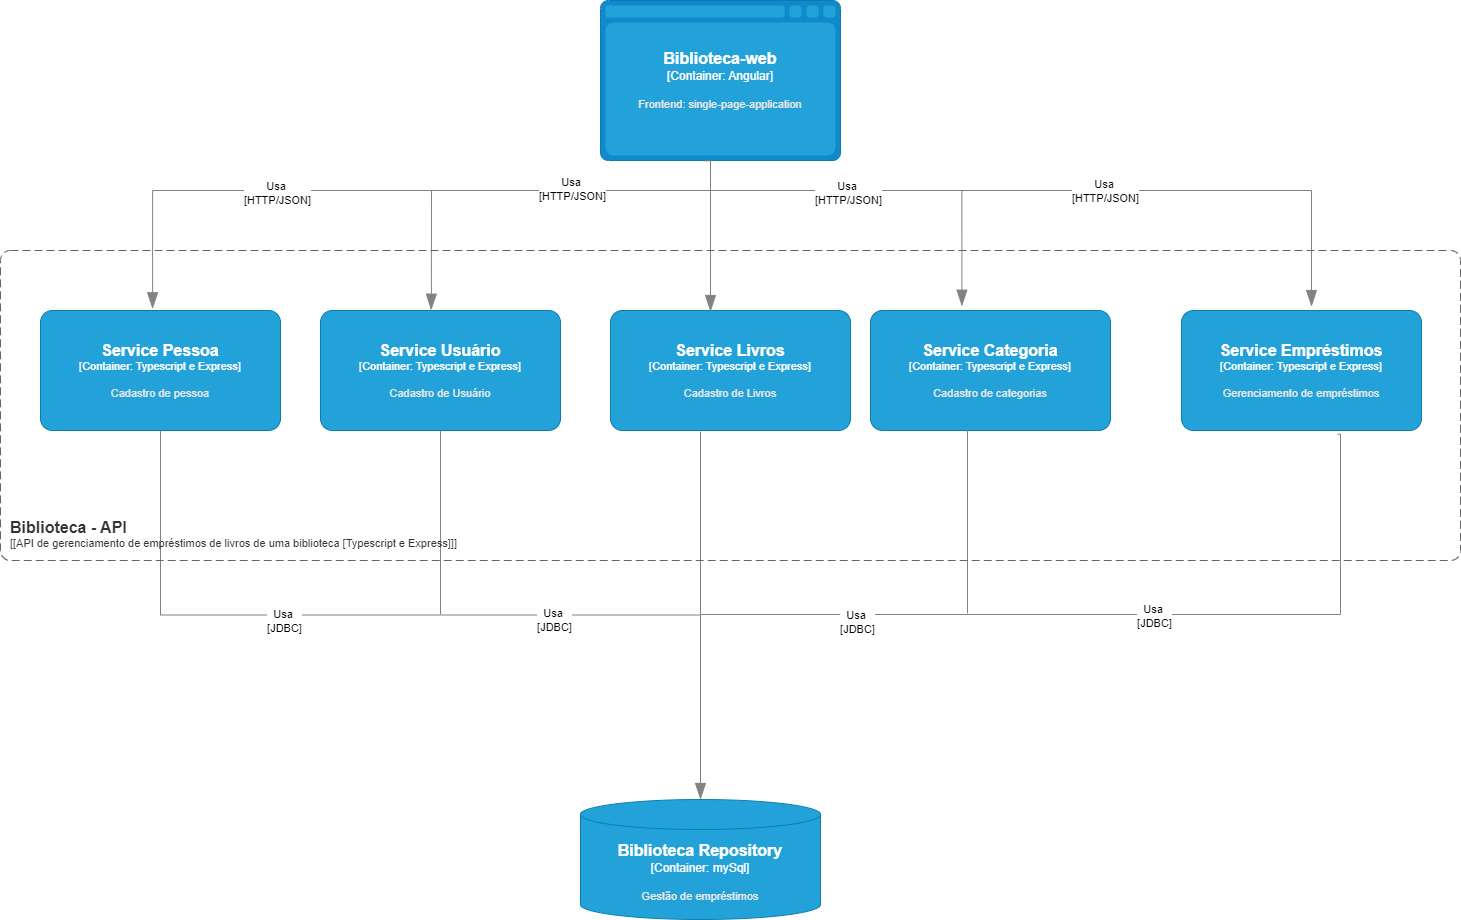

The diagram above was exported from draw.io. Its source (the exported page's mxGraphModel, read from the mxfile embedded in the PNG):
<mxGraphModel dx="2261" dy="780" grid="1" gridSize="10" guides="1" tooltips="1" connect="1" arrows="1" fold="1" page="1" pageScale="1" pageWidth="827" pageHeight="1169" math="0" shadow="0">
  <root>
    <mxCell id="0" />
    <mxCell id="1" parent="0" />
    <object placeholders="1" c4Name="Biblioteca-web" c4Type="Container" c4Technology="Angular" c4Description="Frontend: single-page-application" label="&lt;font style=&quot;font-size: 16px&quot;&gt;&lt;b&gt;%c4Name%&lt;/b&gt;&lt;/font&gt;&lt;div&gt;[%c4Type%:&amp;nbsp;%c4Technology%]&lt;/div&gt;&lt;br&gt;&lt;div&gt;&lt;font style=&quot;font-size: 11px&quot;&gt;&lt;font color=&quot;#E6E6E6&quot;&gt;%c4Description%&lt;/font&gt;&lt;/div&gt;" id="wLB30Auu_EaYdGRJgdp8-1">
      <mxCell style="shape=mxgraph.c4.webBrowserContainer2;whiteSpace=wrap;html=1;boundedLbl=1;rounded=0;labelBackgroundColor=none;strokeColor=#118ACD;fillColor=#23A2D9;strokeColor=#118ACD;strokeColor2=#0E7DAD;fontSize=12;fontColor=#ffffff;align=center;metaEdit=1;points=[[0.5,0,0],[1,0.25,0],[1,0.5,0],[1,0.75,0],[0.5,1,0],[0,0.75,0],[0,0.5,0],[0,0.25,0]];resizable=0;" parent="1" vertex="1">
        <mxGeometry x="540" y="250" width="240" height="160" as="geometry" />
      </mxCell>
    </object>
    <object placeholders="1" c4Name="Service Pessoa" c4Type="Container" c4Technology="Typescript e Express" c4Description="Cadastro de pessoa" label="&lt;font style=&quot;font-size: 16px&quot;&gt;&lt;b&gt;%c4Name%&lt;/b&gt;&lt;/font&gt;&lt;div&gt;[%c4Type%: %c4Technology%]&lt;/div&gt;&lt;br&gt;&lt;div&gt;&lt;font style=&quot;font-size: 11px&quot;&gt;&lt;font color=&quot;#E6E6E6&quot;&gt;%c4Description%&lt;/font&gt;&lt;/div&gt;" id="wLB30Auu_EaYdGRJgdp8-2">
      <mxCell style="rounded=1;whiteSpace=wrap;html=1;fontSize=11;labelBackgroundColor=none;fillColor=#23A2D9;fontColor=#ffffff;align=center;arcSize=10;strokeColor=#0E7DAD;metaEdit=1;resizable=0;points=[[0.25,0,0],[0.5,0,0],[0.75,0,0],[1,0.25,0],[1,0.5,0],[1,0.75,0],[0.75,1,0],[0.5,1,0],[0.25,1,0],[0,0.75,0],[0,0.5,0],[0,0.25,0]];" parent="1" vertex="1">
        <mxGeometry x="-20" y="560" width="240" height="120" as="geometry" />
      </mxCell>
    </object>
    <object placeholders="1" c4Name="Service Usuário" c4Type="Container" c4Technology="Typescript e Express" c4Description="Cadastro de Usuário" label="&lt;font style=&quot;font-size: 16px&quot;&gt;&lt;b&gt;%c4Name%&lt;/b&gt;&lt;/font&gt;&lt;div&gt;[%c4Type%: %c4Technology%]&lt;/div&gt;&lt;br&gt;&lt;div&gt;&lt;font style=&quot;font-size: 11px&quot;&gt;&lt;font color=&quot;#E6E6E6&quot;&gt;%c4Description%&lt;/font&gt;&lt;/div&gt;" id="2Jjt7y8h0AxTlxr7xi21-1">
      <mxCell style="rounded=1;whiteSpace=wrap;html=1;fontSize=11;labelBackgroundColor=none;fillColor=#23A2D9;fontColor=#ffffff;align=center;arcSize=10;strokeColor=#0E7DAD;metaEdit=1;resizable=0;points=[[0.25,0,0],[0.5,0,0],[0.75,0,0],[1,0.25,0],[1,0.5,0],[1,0.75,0],[0.75,1,0],[0.5,1,0],[0.25,1,0],[0,0.75,0],[0,0.5,0],[0,0.25,0]];" parent="1" vertex="1">
        <mxGeometry x="260" y="560" width="240" height="120" as="geometry" />
      </mxCell>
    </object>
    <object placeholders="1" c4Name="Service Livros" c4Type="Container" c4Technology="Typescript e Express" c4Description="Cadastro de Livros" label="&lt;font style=&quot;font-size: 16px&quot;&gt;&lt;b&gt;%c4Name%&lt;/b&gt;&lt;/font&gt;&lt;div&gt;[%c4Type%: %c4Technology%]&lt;/div&gt;&lt;br&gt;&lt;div&gt;&lt;font style=&quot;font-size: 11px&quot;&gt;&lt;font color=&quot;#E6E6E6&quot;&gt;%c4Description%&lt;/font&gt;&lt;/div&gt;" id="2Jjt7y8h0AxTlxr7xi21-2">
      <mxCell style="rounded=1;whiteSpace=wrap;html=1;fontSize=11;labelBackgroundColor=none;fillColor=#23A2D9;fontColor=#ffffff;align=center;arcSize=10;strokeColor=#0E7DAD;metaEdit=1;resizable=0;points=[[0.25,0,0],[0.5,0,0],[0.75,0,0],[1,0.25,0],[1,0.5,0],[1,0.75,0],[0.75,1,0],[0.5,1,0],[0.25,1,0],[0,0.75,0],[0,0.5,0],[0,0.25,0]];" parent="1" vertex="1">
        <mxGeometry x="550" y="560" width="240" height="120" as="geometry" />
      </mxCell>
    </object>
    <object placeholders="1" c4Name="Service Categoria" c4Type="Container" c4Technology="Typescript e Express" c4Description="Cadastro de categorias" label="&lt;font style=&quot;font-size: 16px&quot;&gt;&lt;b&gt;%c4Name%&lt;/b&gt;&lt;/font&gt;&lt;div&gt;[%c4Type%: %c4Technology%]&lt;/div&gt;&lt;br&gt;&lt;div&gt;&lt;font style=&quot;font-size: 11px&quot;&gt;&lt;font color=&quot;#E6E6E6&quot;&gt;%c4Description%&lt;/font&gt;&lt;/div&gt;" id="2Jjt7y8h0AxTlxr7xi21-3">
      <mxCell style="rounded=1;whiteSpace=wrap;html=1;fontSize=11;labelBackgroundColor=none;fillColor=#23A2D9;fontColor=#ffffff;align=center;arcSize=10;strokeColor=#0E7DAD;metaEdit=1;resizable=0;points=[[0.25,0,0],[0.5,0,0],[0.75,0,0],[1,0.25,0],[1,0.5,0],[1,0.75,0],[0.75,1,0],[0.5,1,0],[0.25,1,0],[0,0.75,0],[0,0.5,0],[0,0.25,0]];" parent="1" vertex="1">
        <mxGeometry x="810" y="560" width="240" height="120" as="geometry" />
      </mxCell>
    </object>
    <object placeholders="1" c4Name="Service Empréstimos" c4Type="Container" c4Technology="Typescript e Express" c4Description="Gerenciamento de empréstimos" label="&lt;font style=&quot;font-size: 16px&quot;&gt;&lt;b&gt;%c4Name%&lt;/b&gt;&lt;/font&gt;&lt;div&gt;[%c4Type%: %c4Technology%]&lt;/div&gt;&lt;br&gt;&lt;div&gt;&lt;font style=&quot;font-size: 11px&quot;&gt;&lt;font color=&quot;#E6E6E6&quot;&gt;%c4Description%&lt;/font&gt;&lt;/div&gt;" id="2Jjt7y8h0AxTlxr7xi21-4">
      <mxCell style="rounded=1;whiteSpace=wrap;html=1;fontSize=11;labelBackgroundColor=none;fillColor=#23A2D9;fontColor=#ffffff;align=center;arcSize=10;strokeColor=#0E7DAD;metaEdit=1;resizable=0;points=[[0.25,0,0],[0.5,0,0],[0.75,0,0],[1,0.25,0],[1,0.5,0],[1,0.75,0],[0.75,1,0],[0.5,1,0],[0.25,1,0],[0,0.75,0],[0,0.5,0],[0,0.25,0]];" parent="1" vertex="1">
        <mxGeometry x="1121" y="560" width="240" height="120" as="geometry" />
      </mxCell>
    </object>
    <object placeholders="1" c4Type="Relationship" id="2Jjt7y8h0AxTlxr7xi21-9">
      <mxCell style="endArrow=blockThin;html=1;fontSize=10;fontColor=#404040;strokeWidth=1;endFill=1;strokeColor=#828282;elbow=vertical;metaEdit=1;endSize=14;startSize=14;jumpStyle=arc;jumpSize=16;rounded=0;edgeStyle=orthogonalEdgeStyle;align=center;verticalAlign=middle;fontFamily=Helvetica;labelBackgroundColor=default;entryX=0.467;entryY=-0.014;entryDx=0;entryDy=0;entryPerimeter=0;exitX=0.433;exitY=1.002;exitDx=0;exitDy=0;exitPerimeter=0;" parent="1" source="wLB30Auu_EaYdGRJgdp8-1" target="wLB30Auu_EaYdGRJgdp8-2" edge="1">
        <mxGeometry width="240" relative="1" as="geometry">
          <mxPoint x="650" y="420" as="sourcePoint" />
          <mxPoint x="140" y="450" as="targetPoint" />
          <Array as="points">
            <mxPoint x="650" y="410" />
            <mxPoint x="650" y="440" />
            <mxPoint x="92" y="440" />
          </Array>
        </mxGeometry>
      </mxCell>
    </object>
    <mxCell id="2Jjt7y8h0AxTlxr7xi21-18" value="Usa&amp;nbsp;&lt;div&gt;[HTTP/JSON]&lt;/div&gt;" style="edgeLabel;html=1;align=center;verticalAlign=middle;resizable=0;points=[];fontFamily=Helvetica;fontSize=11;fontColor=default;labelBackgroundColor=default;" parent="2Jjt7y8h0AxTlxr7xi21-9" vertex="1" connectable="0">
      <mxGeometry x="0.3161" y="2" relative="1" as="geometry">
        <mxPoint as="offset" />
      </mxGeometry>
    </mxCell>
    <mxCell id="2Jjt7y8h0AxTlxr7xi21-19" value="Usa&amp;nbsp;&lt;div&gt;[HTTP/JSON]&lt;/div&gt;" style="edgeLabel;html=1;align=center;verticalAlign=middle;resizable=0;points=[];fontFamily=Helvetica;fontSize=11;fontColor=default;labelBackgroundColor=default;" parent="2Jjt7y8h0AxTlxr7xi21-9" vertex="1" connectable="0">
      <mxGeometry x="-0.5117" y="-2" relative="1" as="geometry">
        <mxPoint as="offset" />
      </mxGeometry>
    </mxCell>
    <object placeholders="1" c4Type="Relationship" id="2Jjt7y8h0AxTlxr7xi21-13">
      <mxCell style="endArrow=blockThin;html=1;fontSize=10;fontColor=#404040;strokeWidth=1;endFill=1;strokeColor=#828282;elbow=vertical;metaEdit=1;endSize=14;startSize=14;jumpStyle=arc;jumpSize=16;rounded=0;edgeStyle=orthogonalEdgeStyle;align=center;verticalAlign=middle;fontFamily=Helvetica;labelBackgroundColor=default;entryX=0.461;entryY=-0.003;entryDx=0;entryDy=0;entryPerimeter=0;" parent="1" target="2Jjt7y8h0AxTlxr7xi21-1" edge="1">
        <mxGeometry width="240" relative="1" as="geometry">
          <mxPoint x="371" y="440" as="sourcePoint" />
          <mxPoint x="370" y="550" as="targetPoint" />
        </mxGeometry>
      </mxCell>
    </object>
    <object placeholders="1" c4Type="Relationship" id="2Jjt7y8h0AxTlxr7xi21-14">
      <mxCell style="endArrow=blockThin;html=1;fontSize=10;fontColor=#404040;strokeWidth=1;endFill=1;strokeColor=#828282;elbow=vertical;metaEdit=1;endSize=14;startSize=14;jumpStyle=arc;jumpSize=16;rounded=0;align=center;verticalAlign=middle;fontFamily=Helvetica;labelBackgroundColor=default;" parent="1" edge="1">
        <mxGeometry width="240" relative="1" as="geometry">
          <mxPoint x="650" y="410" as="sourcePoint" />
          <mxPoint x="650" y="561" as="targetPoint" />
        </mxGeometry>
      </mxCell>
    </object>
    <object placeholders="1" c4Type="Relationship" id="2Jjt7y8h0AxTlxr7xi21-15">
      <mxCell style="endArrow=blockThin;html=1;fontSize=10;fontColor=#404040;strokeWidth=1;endFill=1;strokeColor=#828282;elbow=vertical;metaEdit=1;endSize=14;startSize=14;jumpStyle=arc;jumpSize=16;rounded=0;align=center;verticalAlign=middle;fontFamily=Helvetica;labelBackgroundColor=default;edgeStyle=orthogonalEdgeStyle;entryX=0.381;entryY=-0.036;entryDx=0;entryDy=0;entryPerimeter=0;" parent="1" target="2Jjt7y8h0AxTlxr7xi21-3" edge="1">
        <mxGeometry width="240" relative="1" as="geometry">
          <mxPoint x="650" y="440" as="sourcePoint" />
          <mxPoint x="900" y="550" as="targetPoint" />
          <Array as="points">
            <mxPoint x="901" y="440" />
          </Array>
        </mxGeometry>
      </mxCell>
    </object>
    <mxCell id="2Jjt7y8h0AxTlxr7xi21-20" value="Usa&amp;nbsp;&lt;div&gt;[HTTP/JSON]&lt;/div&gt;" style="edgeLabel;html=1;align=center;verticalAlign=middle;resizable=0;points=[];fontFamily=Helvetica;fontSize=11;fontColor=default;labelBackgroundColor=default;" parent="2Jjt7y8h0AxTlxr7xi21-15" vertex="1" connectable="0">
      <mxGeometry x="-0.2481" y="-2" relative="1" as="geometry">
        <mxPoint x="-1" as="offset" />
      </mxGeometry>
    </mxCell>
    <object placeholders="1" c4Type="Relationship" id="2Jjt7y8h0AxTlxr7xi21-17">
      <mxCell style="endArrow=blockThin;html=1;fontSize=10;fontColor=#404040;strokeWidth=1;endFill=1;strokeColor=#828282;elbow=vertical;metaEdit=1;endSize=14;startSize=14;jumpStyle=arc;jumpSize=16;rounded=0;align=center;verticalAlign=middle;fontFamily=Helvetica;labelBackgroundColor=default;edgeStyle=orthogonalEdgeStyle;entryX=0.381;entryY=-0.036;entryDx=0;entryDy=0;entryPerimeter=0;" parent="1" edge="1">
        <mxGeometry width="240" relative="1" as="geometry">
          <mxPoint x="900" y="440" as="sourcePoint" />
          <mxPoint x="1251" y="556" as="targetPoint" />
          <Array as="points">
            <mxPoint x="1251" y="440" />
          </Array>
        </mxGeometry>
      </mxCell>
    </object>
    <mxCell id="2Jjt7y8h0AxTlxr7xi21-21" value="Usa&amp;nbsp;&lt;div&gt;[HTTP/JSON]&lt;/div&gt;" style="edgeLabel;html=1;align=center;verticalAlign=middle;resizable=0;points=[];fontFamily=Helvetica;fontSize=11;fontColor=default;labelBackgroundColor=default;" parent="2Jjt7y8h0AxTlxr7xi21-17" vertex="1" connectable="0">
      <mxGeometry x="-0.3833" relative="1" as="geometry">
        <mxPoint as="offset" />
      </mxGeometry>
    </mxCell>
    <object placeholders="1" c4Name="Biblioteca Repository" c4Type="Container" c4Technology="mySql" c4Description="Gestão de empréstimos" label="&lt;font style=&quot;font-size: 16px&quot;&gt;&lt;b&gt;%c4Name%&lt;/b&gt;&lt;/font&gt;&lt;div&gt;[%c4Type%:&amp;nbsp;%c4Technology%]&lt;/div&gt;&lt;br&gt;&lt;div&gt;&lt;font style=&quot;font-size: 11px&quot;&gt;&lt;font color=&quot;#E6E6E6&quot;&gt;%c4Description%&lt;/font&gt;&lt;/div&gt;" id="YQ_9lDZCVSU0IdNUe-qV-1">
      <mxCell style="shape=cylinder3;size=15;whiteSpace=wrap;html=1;boundedLbl=1;rounded=0;labelBackgroundColor=none;fillColor=#23A2D9;fontSize=12;fontColor=#ffffff;align=center;strokeColor=#0E7DAD;metaEdit=1;points=[[0.5,0,0],[1,0.25,0],[1,0.5,0],[1,0.75,0],[0.5,1,0],[0,0.75,0],[0,0.5,0],[0,0.25,0]];resizable=0;" parent="1" vertex="1">
        <mxGeometry x="520" y="1049" width="240" height="120" as="geometry" />
      </mxCell>
    </object>
    <object placeholders="1" c4Type="Relationship" id="YQ_9lDZCVSU0IdNUe-qV-2">
      <mxCell style="endArrow=blockThin;html=1;fontSize=10;fontColor=#404040;strokeWidth=1;endFill=1;strokeColor=#828282;elbow=vertical;metaEdit=1;endSize=14;startSize=14;jumpStyle=arc;jumpSize=16;rounded=0;exitX=0.5;exitY=1;exitDx=0;exitDy=0;exitPerimeter=0;edgeStyle=orthogonalEdgeStyle;" parent="1" source="wLB30Auu_EaYdGRJgdp8-2" target="YQ_9lDZCVSU0IdNUe-qV-1" edge="1">
        <mxGeometry width="240" relative="1" as="geometry">
          <mxPoint x="638" y="780" as="sourcePoint" />
          <mxPoint x="700" y="870" as="targetPoint" />
        </mxGeometry>
      </mxCell>
    </object>
    <mxCell id="YQ_9lDZCVSU0IdNUe-qV-9" value="Usa&amp;nbsp;&lt;div&gt;[JDBC]&lt;/div&gt;" style="edgeLabel;html=1;align=center;verticalAlign=middle;resizable=0;points=[];fontFamily=Helvetica;fontSize=11;fontColor=default;labelBackgroundColor=default;" parent="YQ_9lDZCVSU0IdNUe-qV-2" vertex="1" connectable="0">
      <mxGeometry x="-0.3213" y="-6" relative="1" as="geometry">
        <mxPoint as="offset" />
      </mxGeometry>
    </mxCell>
    <object placeholders="1" c4Type="Relationship" id="YQ_9lDZCVSU0IdNUe-qV-5">
      <mxCell style="endArrow=none;html=1;fontSize=10;fontColor=#404040;strokeWidth=1;endFill=0;strokeColor=#828282;elbow=vertical;metaEdit=1;endSize=14;startSize=14;jumpStyle=arc;jumpSize=16;rounded=0;edgeStyle=orthogonalEdgeStyle;align=center;verticalAlign=middle;fontFamily=Helvetica;labelBackgroundColor=default;entryX=0.5;entryY=0;entryDx=0;entryDy=0;entryPerimeter=0;exitX=0.651;exitY=1.031;exitDx=0;exitDy=0;exitPerimeter=0;" parent="1" source="2Jjt7y8h0AxTlxr7xi21-4" target="YQ_9lDZCVSU0IdNUe-qV-1" edge="1">
        <mxGeometry width="240" relative="1" as="geometry">
          <mxPoint x="1270" y="680" as="sourcePoint" />
          <mxPoint x="550" y="940" as="targetPoint" />
          <Array as="points">
            <mxPoint x="1280" y="684" />
            <mxPoint x="1280" y="864" />
            <mxPoint x="640" y="864" />
          </Array>
        </mxGeometry>
      </mxCell>
    </object>
    <object placeholders="1" c4Type="Relationship" id="YQ_9lDZCVSU0IdNUe-qV-6">
      <mxCell style="endArrow=none;html=1;fontSize=10;fontColor=#404040;strokeWidth=1;endFill=0;strokeColor=#828282;elbow=vertical;metaEdit=1;endSize=14;startSize=14;jumpStyle=arc;jumpSize=16;rounded=0;align=center;verticalAlign=middle;fontFamily=Helvetica;labelBackgroundColor=default;exitX=0.5;exitY=1;exitDx=0;exitDy=0;exitPerimeter=0;" parent="1" source="2Jjt7y8h0AxTlxr7xi21-1" edge="1">
        <mxGeometry width="240" relative="1" as="geometry">
          <mxPoint x="370" y="670" as="sourcePoint" />
          <mxPoint x="380" y="864" as="targetPoint" />
        </mxGeometry>
      </mxCell>
    </object>
    <object placeholders="1" c4Type="Relationship" id="YQ_9lDZCVSU0IdNUe-qV-7">
      <mxCell style="endArrow=none;html=1;fontSize=10;fontColor=#404040;strokeWidth=1;endFill=0;strokeColor=#828282;elbow=vertical;metaEdit=1;endSize=14;startSize=14;jumpStyle=arc;jumpSize=16;rounded=0;align=center;verticalAlign=middle;fontFamily=Helvetica;labelBackgroundColor=default;exitX=0.5;exitY=1;exitDx=0;exitDy=0;exitPerimeter=0;" parent="1" edge="1">
        <mxGeometry width="240" relative="1" as="geometry">
          <mxPoint x="640" y="681" as="sourcePoint" />
          <mxPoint x="640" y="865" as="targetPoint" />
        </mxGeometry>
      </mxCell>
    </object>
    <object placeholders="1" c4Type="Relationship" id="YQ_9lDZCVSU0IdNUe-qV-8">
      <mxCell style="endArrow=none;html=1;fontSize=10;fontColor=#404040;strokeWidth=1;endFill=0;strokeColor=#828282;elbow=vertical;metaEdit=1;endSize=14;startSize=14;jumpStyle=arc;jumpSize=16;rounded=0;align=center;verticalAlign=middle;fontFamily=Helvetica;labelBackgroundColor=default;exitX=0.5;exitY=1;exitDx=0;exitDy=0;exitPerimeter=0;" parent="1" edge="1">
        <mxGeometry width="240" relative="1" as="geometry">
          <mxPoint x="907" y="679" as="sourcePoint" />
          <mxPoint x="907" y="863" as="targetPoint" />
        </mxGeometry>
      </mxCell>
    </object>
    <mxCell id="YQ_9lDZCVSU0IdNUe-qV-10" value="Usa&amp;nbsp;&lt;div&gt;[JDBC]&lt;/div&gt;" style="edgeLabel;html=1;align=center;verticalAlign=middle;resizable=0;points=[];fontFamily=Helvetica;fontSize=11;fontColor=default;labelBackgroundColor=default;" parent="1" vertex="1" connectable="0">
      <mxGeometry x="493.5333333333333" y="869.9966666666664" as="geometry" />
    </mxCell>
    <mxCell id="YQ_9lDZCVSU0IdNUe-qV-11" value="Usa&amp;nbsp;&lt;div&gt;[JDBC]&lt;/div&gt;" style="edgeLabel;html=1;align=center;verticalAlign=middle;resizable=0;points=[];fontFamily=Helvetica;fontSize=11;fontColor=default;labelBackgroundColor=default;" parent="1" vertex="1" connectable="0">
      <mxGeometry x="243.5333333333333" y="890.4666666666665" as="geometry">
        <mxPoint x="553" y="-19" as="offset" />
      </mxGeometry>
    </mxCell>
    <mxCell id="YQ_9lDZCVSU0IdNUe-qV-12" value="Usa&amp;nbsp;&lt;div&gt;[JDBC]&lt;/div&gt;" style="edgeLabel;html=1;align=center;verticalAlign=middle;resizable=0;points=[];fontFamily=Helvetica;fontSize=11;fontColor=default;labelBackgroundColor=default;" parent="1" vertex="1" connectable="0">
      <mxGeometry x="350.00333333333333" y="909.9966666666664" as="geometry">
        <mxPoint x="743" y="-44" as="offset" />
      </mxGeometry>
    </mxCell>
    <object placeholders="1" c4Name="Biblioteca - API" c4Type="ContainerScopeBoundary" c4Application="[API de gerenciamento de empréstimos de livros de uma biblioteca [Typescript e Express]]" label="&lt;font style=&quot;font-size: 16px&quot;&gt;&lt;b&gt;&lt;div style=&quot;text-align: left&quot;&gt;%c4Name%&lt;/div&gt;&lt;/b&gt;&lt;/font&gt;&lt;div style=&quot;text-align: left&quot;&gt;[%c4Application%]&lt;/div&gt;" id="YQ_9lDZCVSU0IdNUe-qV-13">
      <mxCell style="rounded=1;fontSize=11;whiteSpace=wrap;html=1;dashed=1;arcSize=20;fillColor=none;strokeColor=#666666;fontColor=#333333;labelBackgroundColor=none;align=left;verticalAlign=bottom;labelBorderColor=none;spacingTop=0;spacing=10;dashPattern=8 4;metaEdit=1;rotatable=0;perimeter=rectanglePerimeter;noLabel=0;labelPadding=0;allowArrows=0;connectable=0;expand=0;recursiveResize=0;editable=1;pointerEvents=0;absoluteArcSize=1;points=[[0.25,0,0],[0.5,0,0],[0.75,0,0],[1,0.25,0],[1,0.5,0],[1,0.75,0],[0.75,1,0],[0.5,1,0],[0.25,1,0],[0,0.75,0],[0,0.5,0],[0,0.25,0]];fontFamily=Helvetica;" parent="1" vertex="1">
        <mxGeometry x="-60" y="500" width="1460" height="310" as="geometry" />
      </mxCell>
    </object>
  </root>
</mxGraphModel>